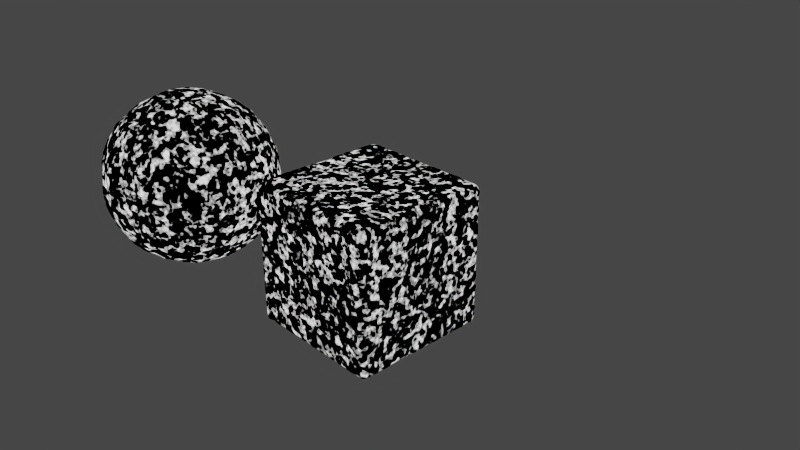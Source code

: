 # Source: Point_Mapping.blend  (saved by Blender 2.79.0; exported with 4.5.12 LTS)
import bpy
from mathutils import Matrix  # noqa: F401  (used for matrix-valued properties, if any)

bpy.ops.wm.read_factory_settings(use_empty=True)
scene = bpy.context.scene
scene.name = 'Scene'

# ---- collections
col_collection_1 = bpy.data.collections.new('Collection 1'); scene.collection.children.link(col_collection_1)

# ---- materials (node trees are filled in below, after node groups)
mat_material = bpy.data.materials.new('Material')
mat_material.alpha_threshold = 0.0
mat_material.roughness = 0.5
mat_material.line_color = (0.0, 0.0, 0.0, 1.0)

# ---- node groups
ng_deg_2_rads = bpy.data.node_groups.new('Deg 2 Rads', 'ShaderNodeTree')
_s = ng_deg_2_rads.interface.new_socket(name='Radians', in_out='OUTPUT', socket_type='NodeSocketFloat')
_s.min_value = 0.0
_s.max_value = 0.0
_s = ng_deg_2_rads.interface.new_socket(name='Degrees', in_out='INPUT', socket_type='NodeSocketFloat')
_s.default_value = 45.0
_s.min_value = -1e+04
_s.max_value = 1e+04
_N = ng_deg_2_rads.nodes; _L = ng_deg_2_rads.links
n0 = _N.new('ShaderNodeMath'); n0.name = 'Math.003'; n0.location = (101, -1)
n0.operation = 'MULTIPLY'
n0.inputs[1].default_value = 3.142
n1 = _N.new('ShaderNodeMath'); n1.name = 'Math.002'; n1.location = (-101, 1)
n1.operation = 'DIVIDE'
n1.inputs[1].default_value = 180.0
n2 = _N.new('NodeGroupInput'); n2.name = 'Group Input'; n2.location = (-301, 0)
n3 = _N.new('NodeGroupOutput'); n3.name = 'Group Output'; n3.location = (301, 0)
_L.new(n1.outputs[0], n0.inputs[0])
_L.new(n2.outputs[0], n1.inputs[0])
_L.new(n0.outputs[0], n3.inputs[0])
n3.is_active_output = True
ng_rotate_z = bpy.data.node_groups.new('Rotate Z', 'ShaderNodeTree')
_s = ng_rotate_z.interface.new_socket(name='Vector', in_out='OUTPUT', socket_type='NodeSocketVector')
_s.min_value = 0.0
_s.max_value = 0.0
_s = ng_rotate_z.interface.new_socket(name='Vector', in_out='INPUT', socket_type='NodeSocketVector')
_s.min_value = -1e+04
_s.max_value = 1e+04
_s = ng_rotate_z.interface.new_socket(name='Degrees', in_out='INPUT', socket_type='NodeSocketFloat')
_s.default_value = 30.0
_s.min_value = -1e+04
_s.max_value = 1e+04
_N = ng_rotate_z.nodes; _L = ng_rotate_z.links
n0 = _N.new('NodeGroupInput'); n0.name = 'Group Input'; n0.location = (-703, -60)
n1 = _N.new('NodeGroupOutput'); n1.name = 'Group Output'; n1.location = (884, 40)
n2 = _N.new('ShaderNodeGroup'); n2.name = 'Group'; n2.location = (-422, 0)
n2.node_tree = ng_deg_2_rads
n3 = _N.new('ShaderNodeMath'); n3.name = 'Math.002'; n3.location = (-221, -20)
n3.hide = True
n3.operation = 'SINE'
n4 = _N.new('ShaderNodeMath'); n4.name = 'Math'; n4.location = (-221, -60)
n4.hide = True
n4.operation = 'COSINE'
n5 = _N.new('ShaderNodeSeparateXYZ'); n5.name = 'Separate XYZ'; n5.location = (-281, -141)
n6 = _N.new('ShaderNodeCombineXYZ'); n6.name = 'Combine XYZ.002'; n6.location = (663, -121)
n6.label = 'Rotate X'
n7 = _N.new('ShaderNodeMath'); n7.name = 'Math.004'; n7.location = (342, 422)
n7.label = 'xcos - ysin'
n7.operation = 'SUBTRACT'
n8 = _N.new('ShaderNodeMath'); n8.name = 'Math.001'; n8.location = (121, 522)
n8.label = 'xcos'
n8.operation = 'MULTIPLY'
n9 = _N.new('ShaderNodeMath'); n9.name = 'Math.003'; n9.location = (121, 362)
n9.label = 'ysin'
n9.operation = 'MULTIPLY'
n10 = _N.new('ShaderNodeMath'); n10.name = 'Math.005'; n10.location = (342, 60)
n10.label = 'xsin + ycos'
n11 = _N.new('ShaderNodeMath'); n11.name = 'Math.006'; n11.location = (121, 141)
n11.label = 'xsin'
n11.operation = 'MULTIPLY'
n12 = _N.new('ShaderNodeMath'); n12.name = 'Math.007'; n12.location = (121, -40)
n12.label = 'ycos'
n12.operation = 'MULTIPLY'
_L.new(n2.outputs[0], n4.inputs[0])
_L.new(n2.outputs[0], n3.inputs[0])
_L.new(n8.outputs[0], n7.inputs[0])
_L.new(n9.outputs[0], n7.inputs[1])
_L.new(n11.outputs[0], n10.inputs[0])
_L.new(n12.outputs[0], n10.inputs[1])
_L.new(n0.outputs[0], n5.inputs[0])
_L.new(n0.outputs[1], n2.inputs[0])
_L.new(n6.outputs[0], n1.inputs[0])
_L.new(n5.outputs[2], n6.inputs[2])
_L.new(n10.outputs[0], n6.inputs[1])
_L.new(n7.outputs[0], n6.inputs[0])
_L.new(n4.outputs[0], n8.inputs[1])
_L.new(n5.outputs[0], n8.inputs[0])
_L.new(n3.outputs[0], n9.inputs[1])
_L.new(n5.outputs[1], n9.inputs[0])
_L.new(n3.outputs[0], n11.inputs[1])
_L.new(n4.outputs[0], n12.inputs[1])
_L.new(n5.outputs[0], n11.inputs[0])
_L.new(n5.outputs[1], n12.inputs[0])
n1.is_active_output = True
ng_rotate_y = bpy.data.node_groups.new('Rotate Y', 'ShaderNodeTree')
_s = ng_rotate_y.interface.new_socket(name='Vector', in_out='OUTPUT', socket_type='NodeSocketVector')
_s.min_value = 0.0
_s.max_value = 0.0
_s = ng_rotate_y.interface.new_socket(name='Vector', in_out='INPUT', socket_type='NodeSocketVector')
_s.min_value = -1e+04
_s.max_value = 1e+04
_s = ng_rotate_y.interface.new_socket(name='Degrees', in_out='INPUT', socket_type='NodeSocketFloat')
_s.default_value = 30.0
_s.min_value = -1e+04
_s.max_value = 1e+04
_N = ng_rotate_y.nodes; _L = ng_rotate_y.links
n0 = _N.new('NodeGroupInput'); n0.name = 'Group Input'; n0.location = (-703, -60)
n1 = _N.new('NodeGroupOutput'); n1.name = 'Group Output'; n1.location = (884, 40)
n2 = _N.new('ShaderNodeCombineXYZ'); n2.name = 'Combine XYZ.002'; n2.location = (643, -20)
n2.label = 'Rotate X'
n3 = _N.new('ShaderNodeMath'); n3.name = 'Math'; n3.location = (-261, -241)
n3.hide = True
n3.operation = 'COSINE'
n4 = _N.new('ShaderNodeGroup'); n4.name = 'Group'; n4.location = (-462, -181)
n4.node_tree = ng_deg_2_rads
n5 = _N.new('ShaderNodeMath'); n5.name = 'Math.001'; n5.location = (121, 241)
n5.label = 'xcos'
n5.operation = 'MULTIPLY'
n6 = _N.new('ShaderNodeMath'); n6.name = 'Math.003'; n6.location = (121, 80)
n6.label = 'zsin'
n6.operation = 'MULTIPLY'
n7 = _N.new('ShaderNodeMath'); n7.name = 'Math.004'; n7.location = (342, 141)
n7.label = 'xcos + zsin'
n8 = _N.new('ShaderNodeMath'); n8.name = 'Math.002'; n8.location = (-261, -201)
n8.hide = True
n8.operation = 'SINE'
n9 = _N.new('ShaderNodeSeparateXYZ'); n9.name = 'Separate XYZ'; n9.location = (-321, -40)
n10 = _N.new('ShaderNodeMath'); n10.name = 'Math.007'; n10.location = (121, -321)
n10.label = 'zcos'
n10.operation = 'MULTIPLY'
n11 = _N.new('ShaderNodeMath'); n11.name = 'Math.006'; n11.location = (121, -141)
n11.label = 'xsin'
n11.operation = 'MULTIPLY'
n12 = _N.new('ShaderNodeMath'); n12.name = 'Math.005'; n12.location = (342, -221)
n12.label = '-xsin + zcos'
n12.operation = 'SUBTRACT'
_L.new(n4.outputs[0], n3.inputs[0])
_L.new(n4.outputs[0], n8.inputs[0])
_L.new(n5.outputs[0], n7.inputs[0])
_L.new(n6.outputs[0], n7.inputs[1])
_L.new(n10.outputs[0], n12.inputs[0])
_L.new(n0.outputs[0], n9.inputs[0])
_L.new(n0.outputs[1], n4.inputs[0])
_L.new(n2.outputs[0], n1.inputs[0])
_L.new(n9.outputs[1], n2.inputs[1])
_L.new(n7.outputs[0], n2.inputs[0])
_L.new(n12.outputs[0], n2.inputs[2])
_L.new(n9.outputs[0], n5.inputs[0])
_L.new(n3.outputs[0], n5.inputs[1])
_L.new(n9.outputs[2], n6.inputs[0])
_L.new(n8.outputs[0], n6.inputs[1])
_L.new(n3.outputs[0], n10.inputs[1])
_L.new(n8.outputs[0], n11.inputs[1])
_L.new(n9.outputs[0], n11.inputs[0])
_L.new(n9.outputs[2], n10.inputs[0])
_L.new(n11.outputs[0], n12.inputs[1])
n1.is_active_output = True
ng_rotate_x = bpy.data.node_groups.new('Rotate X', 'ShaderNodeTree')
_s = ng_rotate_x.interface.new_socket(name='Vector', in_out='OUTPUT', socket_type='NodeSocketVector')
_s.min_value = 0.0
_s.max_value = 0.0
_s = ng_rotate_x.interface.new_socket(name='Vector', in_out='INPUT', socket_type='NodeSocketVector')
_s.min_value = -1e+04
_s.max_value = 1e+04
_s = ng_rotate_x.interface.new_socket(name='Degrees', in_out='INPUT', socket_type='NodeSocketFloat')
_s.default_value = 30.0
_s.min_value = -3.6e+05
_s.max_value = 3.6e+05
_N = ng_rotate_x.nodes; _L = ng_rotate_x.links
n0 = _N.new('ShaderNodeSeparateXYZ'); n0.name = 'Separate XYZ'; n0.location = (-372, 111)
n1 = _N.new('ShaderNodeCombineXYZ'); n1.name = 'Combine XYZ.002'; n1.location = (622, 125)
n1.label = 'Rotate X'
n2 = _N.new('ShaderNodeMath'); n2.name = 'Math.002'; n2.location = (-221, -342)
n2.hide = True
n2.operation = 'SINE'
n3 = _N.new('ShaderNodeMath'); n3.name = 'Math'; n3.location = (-221, -382)
n3.hide = True
n3.operation = 'COSINE'
n4 = _N.new('NodeGroupOutput'); n4.name = 'Group Output'; n4.location = (884, 40)
n5 = _N.new('ShaderNodeMath'); n5.name = 'Math.001'; n5.location = (121, 60)
n5.label = 'ycos'
n5.operation = 'MULTIPLY'
n6 = _N.new('ShaderNodeMath'); n6.name = 'Math.006'; n6.location = (121, -321)
n6.label = 'ysin'
n6.operation = 'MULTIPLY'
n7 = _N.new('ShaderNodeMath'); n7.name = 'Math.007'; n7.location = (121, -502)
n7.label = 'zcos'
n7.operation = 'MULTIPLY'
n8 = _N.new('ShaderNodeMath'); n8.name = 'Math.005'; n8.location = (342, -402)
n8.label = 'ysin + zcos'
n9 = _N.new('ShaderNodeMath'); n9.name = 'Math.003'; n9.location = (121, -100)
n9.label = 'zsin'
n9.operation = 'MULTIPLY'
n10 = _N.new('ShaderNodeMath'); n10.name = 'Math.004'; n10.location = (342, -40)
n10.label = 'ycos - zsin'
n10.operation = 'SUBTRACT'
n11 = _N.new('ShaderNodeGroup'); n11.name = 'Group'; n11.location = (-422, -321)
n11.node_tree = ng_deg_2_rads
n12 = _N.new('NodeGroupInput'); n12.name = 'Group Input'; n12.location = (-703, -60)
_L.new(n0.outputs[0], n1.inputs[0])
_L.new(n11.outputs[0], n3.inputs[0])
_L.new(n11.outputs[0], n2.inputs[0])
_L.new(n3.outputs[0], n5.inputs[1])
_L.new(n0.outputs[1], n5.inputs[0])
_L.new(n0.outputs[2], n9.inputs[0])
_L.new(n2.outputs[0], n9.inputs[1])
_L.new(n5.outputs[0], n10.inputs[0])
_L.new(n9.outputs[0], n10.inputs[1])
_L.new(n10.outputs[0], n1.inputs[1])
_L.new(n0.outputs[1], n6.inputs[0])
_L.new(n0.outputs[2], n7.inputs[0])
_L.new(n6.outputs[0], n8.inputs[0])
_L.new(n7.outputs[0], n8.inputs[1])
_L.new(n2.outputs[0], n6.inputs[1])
_L.new(n3.outputs[0], n7.inputs[1])
_L.new(n8.outputs[0], n1.inputs[2])
_L.new(n12.outputs[0], n0.inputs[0])
_L.new(n12.outputs[1], n11.inputs[0])
_L.new(n1.outputs[0], n4.inputs[0])
n4.is_active_output = True
ng_pointmapping = bpy.data.node_groups.new('PointMapping', 'ShaderNodeTree')
_s = ng_pointmapping.interface.new_socket(name='Vector', in_out='OUTPUT', socket_type='NodeSocketVector')
_s.min_value = -1.0
_s.max_value = 1.0
_s = ng_pointmapping.interface.new_socket(name='Vector', in_out='INPUT', socket_type='NodeSocketVector')
_s.min_value = -1.0
_s.max_value = 1.0
_s = ng_pointmapping.interface.new_socket(name='X Translate', in_out='INPUT', socket_type='NodeSocketFloat')
_s.min_value = -1e+04
_s.max_value = 1e+04
_s = ng_pointmapping.interface.new_socket(name='Y Translate', in_out='INPUT', socket_type='NodeSocketFloat')
_s.min_value = -1e+04
_s.max_value = 1e+04
_s = ng_pointmapping.interface.new_socket(name='Z Translate', in_out='INPUT', socket_type='NodeSocketFloat')
_s.min_value = -1e+04
_s.max_value = 1e+04
_s = ng_pointmapping.interface.new_socket(name='X Scale', in_out='INPUT', socket_type='NodeSocketFloat')
_s.default_value = 1.0
_s.min_value = -1e+04
_s.max_value = 1e+04
_s = ng_pointmapping.interface.new_socket(name='Y Scale', in_out='INPUT', socket_type='NodeSocketFloat')
_s.default_value = 1.0
_s.min_value = -1e+04
_s.max_value = 1e+04
_s = ng_pointmapping.interface.new_socket(name='Z Scale', in_out='INPUT', socket_type='NodeSocketFloat')
_s.default_value = 1.0
_s.min_value = -1e+04
_s.max_value = 1e+04
_s = ng_pointmapping.interface.new_socket(name='X Rotate (d)', in_out='INPUT', socket_type='NodeSocketFloat')
_s.min_value = -1e+04
_s.max_value = 1e+04
_s = ng_pointmapping.interface.new_socket(name='Y Rotate (d)', in_out='INPUT', socket_type='NodeSocketFloat')
_s.min_value = -1e+04
_s.max_value = 1e+04
_s = ng_pointmapping.interface.new_socket(name='Z Rotate (d)', in_out='INPUT', socket_type='NodeSocketFloat')
_s.min_value = -1e+04
_s.max_value = 1e+04
_N = ng_pointmapping.nodes; _L = ng_pointmapping.links
n0 = _N.new('NodeGroupOutput'); n0.name = 'Group Output'; n0.location = (1005, 20)
n1 = _N.new('ShaderNodeGroup'); n1.name = 'Group.005'; n1.location = (784, -161)
n1.node_tree = ng_rotate_z
n2 = _N.new('ShaderNodeGroup'); n2.name = 'Group.004'; n2.location = (603, -100)
n2.node_tree = ng_rotate_y
n3 = _N.new('ShaderNodeMix'); n3.name = 'Mix.001'; n3.location = (181, 301)
n3.data_type = 'RGBA'
n3.blend_type = 'MULTIPLY'
n3.inputs[0].default_value = 1.0
n4 = _N.new('ShaderNodeMix'); n4.name = 'Mix'; n4.location = (-40, 362)
n4.data_type = 'RGBA'
n4.blend_type = 'ADD'
n4.inputs[0].default_value = 1.0
n5 = _N.new('ShaderNodeCombineXYZ'); n5.name = 'Combine XYZ'; n5.location = (-221, 121)
n5.label = 'Translate Texture'
n6 = _N.new('ShaderNodeCombineXYZ'); n6.name = 'Combine XYZ.001'; n6.location = (-281, -20)
n6.label = 'Scale Texture'
n7 = _N.new('ShaderNodeGroup'); n7.name = 'Group.001'; n7.location = (422, -40)
n7.node_tree = ng_rotate_x
n8 = _N.new('NodeGroupInput'); n8.name = 'Group Input'; n8.location = (-723, 0)
_L.new(n5.outputs[0], n4.inputs[7])
_L.new(n4.outputs[2], n3.inputs[6])
_L.new(n6.outputs[0], n3.inputs[7])
_L.new(n3.outputs[2], n7.inputs[0])
_L.new(n7.outputs[0], n2.inputs[0])
_L.new(n2.outputs[0], n1.inputs[0])
_L.new(n1.outputs[0], n0.inputs[0])
_L.new(n8.outputs[1], n5.inputs[0])
_L.new(n8.outputs[2], n5.inputs[1])
_L.new(n8.outputs[3], n5.inputs[2])
_L.new(n8.outputs[4], n6.inputs[0])
_L.new(n8.outputs[5], n6.inputs[1])
_L.new(n8.outputs[6], n6.inputs[2])
_L.new(n8.outputs[7], n7.inputs[1])
_L.new(n8.outputs[8], n2.inputs[1])
_L.new(n8.outputs[9], n1.inputs[1])
_L.new(n8.outputs[0], n4.inputs[6])
n0.is_active_output = True

# ---- material node trees
mat_material.use_nodes = True; mat_material.node_tree.nodes.clear()
_N = mat_material.node_tree.nodes; _L = mat_material.node_tree.links
n0 = _N.new('ShaderNodeOutputMaterial'); n0.name = 'Material Output'; n0.location = (300, 300)
n1 = _N.new('ShaderNodeEmission'); n1.name = 'Emission'; n1.location = (80, 319)
n2 = _N.new('ShaderNodeTexCoord'); n2.name = 'Texture Coordinate'; n2.location = (-865, 435)
n3 = _N.new('ShaderNodeGroup'); n3.name = 'Group'; n3.location = (-592, 410)
n3.node_tree = ng_pointmapping
n3.inputs[1].default_value = 0.0
n3.inputs[2].default_value = 0.0
n3.inputs[3].default_value = 0.0
n3.inputs[4].default_value = 1.0
n3.inputs[5].default_value = 1.0
n3.inputs[6].default_value = 1.0
n3.inputs[7].default_value = 0.0
n3.inputs[8].default_value = 0.0
n3.inputs[9].default_value = 0.0
n4 = _N.new('ShaderNodeTexNoise'); n4.name = 'Musgrave Texture'; n4.location = (-263, 409)
n4.width = 150
n4.normalize = False
n4.inputs[2].default_value = 7.2
n4.inputs[3].default_value = 6.0
n4.inputs[4].default_value = 0.8771
n4.inputs[5].default_value = 1.3
_L.new(n1.outputs[0], n0.inputs[0])
_L.new(n2.outputs[3], n3.inputs[0])
_L.new(n3.outputs[0], n4.inputs[0])
_L.new(n4.outputs[0], n1.inputs[0])
n0.is_active_output = True

# ---- world
world_world = bpy.data.worlds.new('World'); scene.world = world_world
world_world.color = (0.05088, 0.05088, 0.05088)
world_world.use_sun_shadow = False
world_world.sun_shadow_jitter_overblur = 0.0
world_world.cycles.sampling_method = 'MANUAL'

# ---- cameras
cam_camera = bpy.data.cameras.new('Camera')
cam_camera.clip_end = 100.0
cam_camera.lens = 35.0
cam_camera.sensor_width = 32.0
cam_camera.sensor_height = 18.0
cam_camera.ortho_scale = 7.314
cam_camera.dof.focus_distance = 0.0

# ---- lights
light_lamp = bpy.data.lights.new('Lamp', 'POINT')
light_lamp.transmission_factor = 0.0
light_lamp.cutoff_distance = 30.0
light_lamp.energy = 800.0
light_lamp.shadow_buffer_clip_start = 1.001
light_lamp.shadow_soft_size = 0.1
light_lamp.shadow_maximum_resolution = 0.006
light_lamp.use_absolute_resolution = True

# ---- meshes
me_icosphere = bpy.data.meshes.new('Icosphere')
me_icosphere.from_pydata([(0.0, 0.0, -1.3), (0.9407, -0.6834, -0.5814), (-0.3593, -1.106, -0.5814), (-1.163, 0.0, -0.5814), (-0.3593, 1.106, -0.5814), (0.9407, 0.6834, -0.5814), (0.3593, -1.106, 0.5814), (-0.9407, -0.6834, 0.5814), (-0.9407, 0.6834, 0.5814), (0.3593, 1.106, 0.5814), (1.163, 0.0, 0.5814), (0.0, 0.0, 1.3), (-0.2112, -0.65, -1.106), (0.5529, -0.4017, -1.106), (0.3417, -1.052, -0.6835), (1.106, 0.0, -0.6835), (0.5529, 0.4017, -1.106), (-0.6834, 0.0, -1.106), (-0.8946, -0.65, -0.6835), (-0.2112, 0.65, -1.106), (-0.8946, 0.65, -0.6835), (0.3417, 1.052, -0.6835), (1.236, -0.4017, 0.0), (1.236, 0.4017, 0.0), (0.0, -1.3, 0.0), (0.7641, -1.052, 0.0), (-1.236, -0.4017, 0.0), (-0.7641, -1.052, 0.0), (-0.7641, 1.052, 0.0), (-1.236, 0.4017, 0.0), (0.7641, 1.052, 0.0), (0.0, 1.3, 0.0), (0.8946, -0.65, 0.6835), (-0.3417, -1.052, 0.6835), (-1.106, 0.0, 0.6835), (-0.3417, 1.052, 0.6835), (0.8946, 0.65, 0.6835), (0.2112, -0.65, 1.106), (0.6834, 0.0, 1.106), (-0.5529, -0.4017, 1.106), (-0.5529, 0.4017, 1.106), (0.2112, 0.65, 1.106)], [], [(0, 13, 12), (1, 13, 15), (0, 12, 17), (0, 17, 19), (0, 19, 16), (1, 15, 22), (2, 14, 24), (3, 18, 26), (4, 20, 28), (5, 21, 30), (1, 22, 25), (2, 24, 27), (3, 26, 29), (4, 28, 31), (5, 30, 23), (6, 32, 37), (7, 33, 39), (8, 34, 40), (9, 35, 41), (10, 36, 38), (38, 41, 11), (38, 36, 41), (36, 9, 41), (41, 40, 11), (41, 35, 40), (35, 8, 40), (40, 39, 11), (40, 34, 39), (34, 7, 39), (39, 37, 11), (39, 33, 37), (33, 6, 37), (37, 38, 11), (37, 32, 38), (32, 10, 38), (23, 36, 10), (23, 30, 36), (30, 9, 36), (31, 35, 9), (31, 28, 35), (28, 8, 35), (29, 34, 8), (29, 26, 34), (26, 7, 34), (27, 33, 7), (27, 24, 33), (24, 6, 33), (25, 32, 6), (25, 22, 32), (22, 10, 32), (30, 31, 9), (30, 21, 31), (21, 4, 31), (28, 29, 8), (28, 20, 29), (20, 3, 29), (26, 27, 7), (26, 18, 27), (18, 2, 27), (24, 25, 6), (24, 14, 25), (14, 1, 25), (22, 23, 10), (22, 15, 23), (15, 5, 23), (16, 21, 5), (16, 19, 21), (19, 4, 21), (19, 20, 4), (19, 17, 20), (17, 3, 20), (17, 18, 3), (17, 12, 18), (12, 2, 18), (15, 16, 5), (15, 13, 16), (13, 0, 16), (12, 14, 2), (12, 13, 14), (13, 1, 14)])
me_icosphere.materials.append(mat_material)
me_icosphere.use_remesh_preserve_volume = False
me_icosphere.use_remesh_preserve_attributes = False
me_icosphere.use_mirror_vertex_groups = False
me_icosphere.update()
me_cube = bpy.data.meshes.new('Cube')
me_cube.from_pydata([(1.0, 1.0, -1.0), (1.0, -1.0, -1.0), (-1.0, -1.0, -1.0), (-1.0, 1.0, -1.0), (1.0, 1.0, 1.0), (1.0, -1.0, 1.0), (-1.0, -1.0, 1.0), (-1.0, 1.0, 1.0)], [], [(0, 1, 2, 3), (4, 7, 6, 5), (0, 4, 5, 1), (1, 5, 6, 2), (2, 6, 7, 3), (4, 0, 3, 7)])
me_cube.polygons.foreach_set('use_smooth', [True] * 6)
me_cube.materials.append(mat_material)
me_cube.use_remesh_preserve_volume = False
me_cube.use_remesh_preserve_attributes = False
me_cube.use_mirror_vertex_groups = False
me_cube.update()

# ---- objects
ob_icosphere = bpy.data.objects.new('Icosphere', me_icosphere)
ob_cube = bpy.data.objects.new('Cube', me_cube)
ob_lamp = bpy.data.objects.new('Lamp', light_lamp)
ob_camera = bpy.data.objects.new('Camera', cam_camera)

# ---- transforms, parenting, visibility, modifiers, constraints
ob_icosphere.location = (-2.569, -0.9586, 0.5679)
ob_icosphere.lineart.crease_threshold = 0.0
_m = ob_icosphere.modifiers.new('Subsurf', 'SUBSURF')
_m.uv_smooth = 'PRESERVE_CORNERS'
_m.quality = 1
_m.render_levels = 1
_m.show_only_control_edges = False
_m = ob_icosphere.modifiers.new('Bevel', 'BEVEL')
_m.width = 0.01
_m.width_pct = 0.01
_m.segments = 7
_m.limit_method = 'NONE'
_m.spread = 0.0
ob_cube.location = (0.0, 0.0, 0.0)
ob_cube.lock_rotations_4d = False
ob_cube.empty_display_type = 'ARROWS'
ob_cube.lineart.crease_threshold = 0.0
_m = ob_cube.modifiers.new('Bevel', 'BEVEL')
_m.segments = 7
_m.limit_method = 'NONE'
_m.spread = 0.0
ob_lamp.location = (4.076, 1.005, 5.904)
ob_lamp.rotation_euler = (0.6503, 0.05522, 1.866)
ob_lamp.lock_rotations_4d = False
ob_lamp.empty_display_type = 'ARROWS'
ob_lamp.color = (0.0, 0.0, 0.0, 0.0)
ob_lamp.lineart.crease_threshold = 0.0
ob_camera.location = (7.481, -6.508, 5.344)
ob_camera.rotation_euler = (1.109, 0.0, 0.8149)
ob_camera.lock_rotations_4d = False
ob_camera.empty_display_type = 'ARROWS'
ob_camera.color = (0.0, 0.0, 0.0, 0.0)
ob_camera.display_type = 'WIRE'
ob_camera.lineart.crease_threshold = 0.0

# ---- collection membership
col_collection_1.objects.link(ob_icosphere)
col_collection_1.objects.link(ob_cube)
col_collection_1.objects.link(ob_lamp)
col_collection_1.objects.link(ob_camera)

# ---- scene / render settings (as saved in the file)
scene.camera = ob_camera
scene.frame_start = 1; scene.frame_end = 1; scene.frame_set(1)
scene.render.engine = 'CYCLES'
scene.render.resolution_percentage = 50
scene.render.dither_intensity = 0.0
scene.cycles.use_denoising = False
scene.cycles.samples = 128
scene.cycles.sampling_pattern = 'TABULATED_SOBOL'
scene.cycles.use_adaptive_sampling = False
scene.cycles.use_light_tree = False
scene.cycles.blur_glossy = 0.0
scene.cycles.sample_clamp_indirect = 0.0
scene.view_settings.view_transform = 'Filmic'
bpy.context.view_layer.update()

